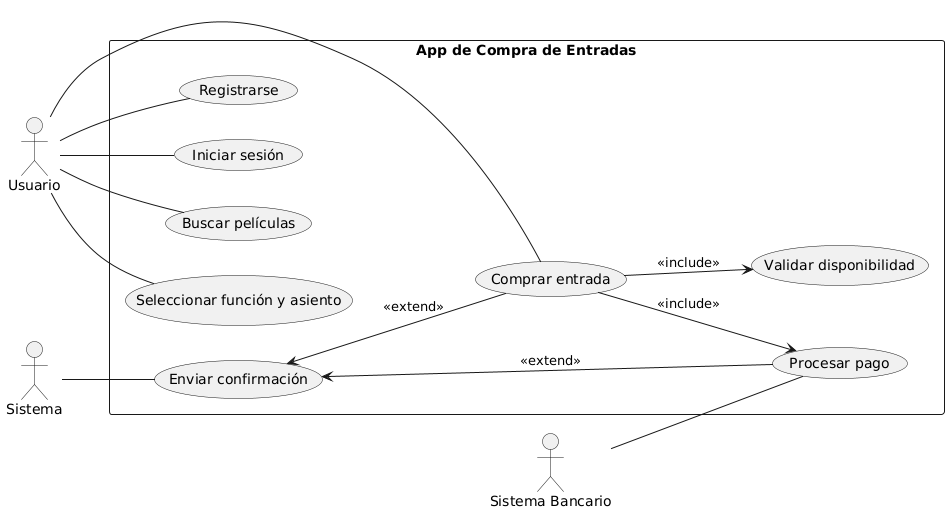

The diagram above was rendered by PlantUML. Its source (embedded in the PNG):
@startuml
left to right direction

actor "Usuario" as U
actor "Sistema" as SYS
actor "Sistema Bancario" as SB

rectangle "App de Compra de Entradas" as APP {
  (Registrarse) as UC1
  (Iniciar sesión) as UC2
  (Buscar películas) as UC3
  (Seleccionar función y asiento) as UC4
  (Validar disponibilidad) as UC5
  (Comprar entrada) as UC6
  (Procesar pago) as UC7
  (Enviar confirmación) as UC8

  UC6 --> UC5 : <<include>>
  UC6 --> UC7 : <<include>>
  UC8 <-- UC6 : <<extend>>
  UC8 <-- UC7 : <<extend>>
}

U -- UC1
U -- UC2
U -- UC3
U -- UC4
U -- UC6

SYS -- UC8
SB -- UC7
@enduml